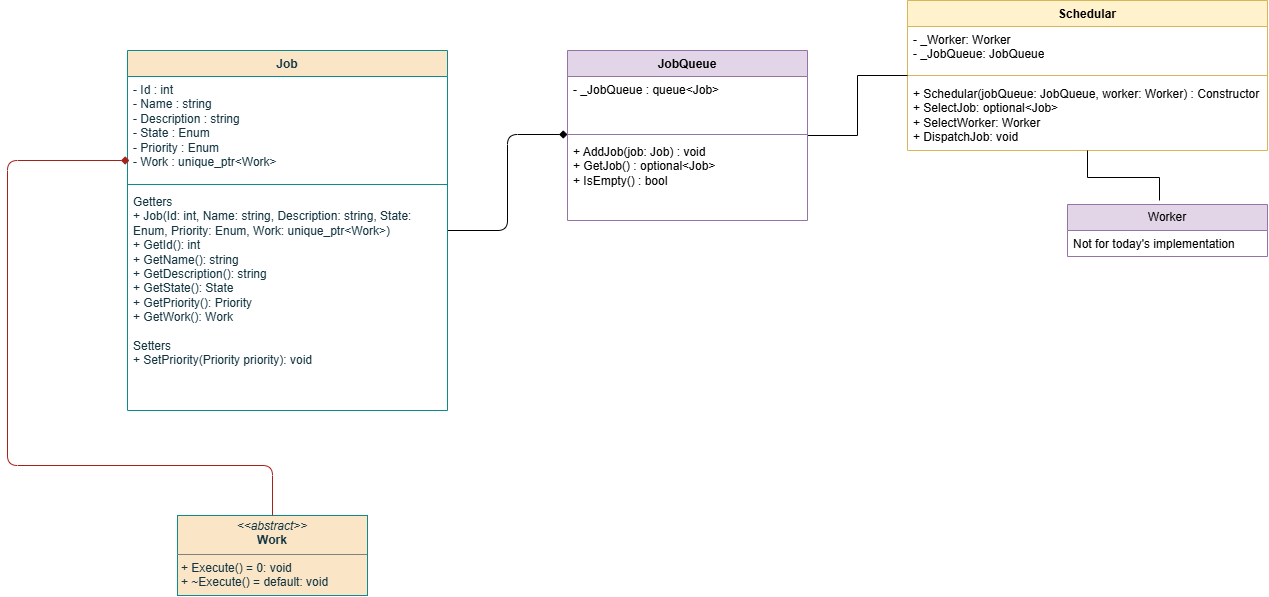

The diagram above was exported from draw.io. Its source (the exported page's mxGraphModel, read from the mxfile embedded in the PNG):
<mxGraphModel dx="1414" dy="841" grid="1" gridSize="10" guides="1" tooltips="1" connect="1" arrows="1" fold="1" page="1" pageScale="1" pageWidth="1169" pageHeight="827" math="0" shadow="0">
  <root>
    <mxCell id="0" />
    <mxCell id="1" parent="0" />
    <mxCell id="tODYaX-fIoWlLc0pUAEF-1" parent="1" style="swimlane;fontStyle=1;align=center;verticalAlign=top;childLayout=stackLayout;horizontal=1;startSize=26;horizontalStack=0;resizeParent=1;resizeParentMax=0;resizeLast=0;collapsible=1;marginBottom=0;whiteSpace=wrap;html=1;fillColor=#fff2cc;strokeColor=#d6b656;" value="Schedular" vertex="1">
      <mxGeometry height="150" width="360" x="970" y="210" as="geometry">
        <mxRectangle height="30" width="90" x="505" y="220" as="alternateBounds" />
      </mxGeometry>
    </mxCell>
    <mxCell id="tODYaX-fIoWlLc0pUAEF-2" parent="tODYaX-fIoWlLc0pUAEF-1" style="text;strokeColor=none;fillColor=none;align=left;verticalAlign=top;spacingLeft=4;spacingRight=4;overflow=hidden;rotatable=0;points=[[0,0.5],[1,0.5]];portConstraint=eastwest;whiteSpace=wrap;html=1;" value="- _Worker: Worker&lt;div&gt;- _JobQueue: JobQueue&lt;/div&gt;" vertex="1">
      <mxGeometry height="44" width="360" y="26" as="geometry" />
    </mxCell>
    <mxCell id="tODYaX-fIoWlLc0pUAEF-3" parent="tODYaX-fIoWlLc0pUAEF-1" style="line;strokeWidth=1;fillColor=none;align=left;verticalAlign=middle;spacingTop=-1;spacingLeft=3;spacingRight=3;rotatable=0;labelPosition=right;points=[];portConstraint=eastwest;strokeColor=inherit;" value="" vertex="1">
      <mxGeometry height="10" width="360" y="70" as="geometry" />
    </mxCell>
    <mxCell id="tODYaX-fIoWlLc0pUAEF-4" parent="tODYaX-fIoWlLc0pUAEF-1" style="text;strokeColor=none;fillColor=none;align=left;verticalAlign=top;spacingLeft=4;spacingRight=4;overflow=hidden;rotatable=0;points=[[0,0.5],[1,0.5]];portConstraint=eastwest;whiteSpace=wrap;html=1;" value="&lt;div&gt;+ Schedular(jobQueue: JobQueue, worker: Worker) : Constructor&amp;nbsp;&lt;/div&gt;+ SelectJob: optional&amp;lt;Job&amp;gt;&lt;div&gt;+ SelectWorker: Worker&lt;/div&gt;&lt;div&gt;+ DispatchJob: void&lt;/div&gt;" vertex="1">
      <mxGeometry height="70" width="360" y="80" as="geometry" />
    </mxCell>
    <mxCell id="tODYaX-fIoWlLc0pUAEF-5" edge="1" parent="1" source="tODYaX-fIoWlLc0pUAEF-6" style="edgeStyle=orthogonalEdgeStyle;rounded=1;orthogonalLoop=1;jettySize=auto;html=1;endArrow=diamond;endFill=1;curved=0;" target="tODYaX-fIoWlLc0pUAEF-14">
      <mxGeometry relative="1" as="geometry" />
    </mxCell>
    <mxCell id="tODYaX-fIoWlLc0pUAEF-6" parent="1" style="swimlane;fontStyle=1;align=center;verticalAlign=top;childLayout=stackLayout;horizontal=1;startSize=26;horizontalStack=0;resizeParent=1;resizeParentMax=0;resizeLast=0;collapsible=1;marginBottom=0;whiteSpace=wrap;html=1;labelBackgroundColor=none;fillColor=#FAE5C7;strokeColor=#0F8B8D;fontColor=#143642;" value="Job" vertex="1">
      <mxGeometry height="360" width="320" x="190" y="260" as="geometry" />
    </mxCell>
    <mxCell id="tODYaX-fIoWlLc0pUAEF-7" parent="tODYaX-fIoWlLc0pUAEF-6" style="text;strokeColor=none;fillColor=none;align=left;verticalAlign=top;spacingLeft=4;spacingRight=4;overflow=hidden;rotatable=0;points=[[0,0.5],[1,0.5]];portConstraint=eastwest;whiteSpace=wrap;html=1;labelBackgroundColor=none;fontColor=#143642;" value="- Id : int&lt;div&gt;- Name : string&lt;/div&gt;&lt;div&gt;- Description : string&lt;/div&gt;&lt;div&gt;- State : Enum&lt;/div&gt;&lt;div&gt;- Priority : Enum&lt;/div&gt;&lt;div&gt;- Work : unique_ptr&amp;lt;Work&amp;gt;&lt;/div&gt;" vertex="1">
      <mxGeometry height="104" width="320" y="26" as="geometry" />
    </mxCell>
    <mxCell id="tODYaX-fIoWlLc0pUAEF-8" parent="tODYaX-fIoWlLc0pUAEF-6" style="line;strokeWidth=1;fillColor=none;align=left;verticalAlign=middle;spacingTop=-1;spacingLeft=3;spacingRight=3;rotatable=0;labelPosition=right;points=[];portConstraint=eastwest;strokeColor=#0F8B8D;labelBackgroundColor=none;fontColor=#143642;" value="" vertex="1">
      <mxGeometry height="8" width="320" y="130" as="geometry" />
    </mxCell>
    <mxCell id="tODYaX-fIoWlLc0pUAEF-9" parent="tODYaX-fIoWlLc0pUAEF-6" style="text;strokeColor=none;fillColor=none;align=left;verticalAlign=top;spacingLeft=4;spacingRight=4;overflow=hidden;rotatable=0;points=[[0,0.5],[1,0.5]];portConstraint=eastwest;whiteSpace=wrap;html=1;labelBackgroundColor=none;fontColor=#143642;" value="&lt;div&gt;Getters&lt;/div&gt;+ Job(Id: int, Name: string, Description: string, State: Enum, Priority: Enum, Work: unique_ptr&amp;lt;Work&amp;gt;)&lt;div&gt;+ GetId(): int&lt;/div&gt;&lt;div&gt;+ GetName(): string&lt;/div&gt;&lt;div&gt;+ GetDescription(): string&lt;/div&gt;&lt;div&gt;+ GetState(): State&lt;/div&gt;&lt;div&gt;+ GetPriority(): Priority&lt;/div&gt;&lt;div&gt;+ GetWork(): Work&lt;/div&gt;&lt;div&gt;&lt;br&gt;&lt;/div&gt;&lt;div&gt;Setters&lt;/div&gt;&lt;div&gt;+ SetPriority(Priority priority): void&lt;/div&gt;&lt;div&gt;&lt;br&gt;&lt;/div&gt;" vertex="1">
      <mxGeometry height="222" width="320" y="138" as="geometry" />
    </mxCell>
    <mxCell id="tODYaX-fIoWlLc0pUAEF-10" parent="1" style="verticalAlign=top;align=left;overflow=fill;html=1;whiteSpace=wrap;labelBackgroundColor=none;fillColor=#FAE5C7;strokeColor=#0F8B8D;fontColor=#143642;" value="&lt;p style=&quot;margin:0px;margin-top:4px;text-align:center;&quot;&gt;&lt;i&gt;&amp;lt;&amp;lt;abstract&amp;gt;&amp;gt;&lt;/i&gt;&lt;br&gt;&lt;b&gt;Work&lt;/b&gt;&lt;/p&gt;&lt;hr size=&quot;1&quot; style=&quot;border-style:solid;&quot;&gt;&lt;p style=&quot;margin:0px;margin-left:4px;&quot;&gt;+ Execute() = 0: void&lt;/p&gt;&lt;p style=&quot;margin:0px;margin-left:4px;&quot;&gt;+ ~Execute() = default: void&lt;/p&gt;&lt;p style=&quot;margin:0px;margin-left:4px;&quot;&gt;&lt;br&gt;&lt;/p&gt;" vertex="1">
      <mxGeometry height="80" width="190" x="240" y="725" as="geometry" />
    </mxCell>
    <mxCell id="tODYaX-fIoWlLc0pUAEF-11" edge="1" parent="1" source="tODYaX-fIoWlLc0pUAEF-10" style="edgeStyle=orthogonalEdgeStyle;rounded=1;orthogonalLoop=1;jettySize=auto;html=1;strokeColor=#A8201A;fontColor=#143642;fillColor=#FAE5C7;endArrow=diamond;endFill=1;curved=0;">
      <mxGeometry relative="1" as="geometry">
        <Array as="points">
          <mxPoint x="335" y="675" />
          <mxPoint x="70" y="675" />
          <mxPoint x="70" y="370" />
          <mxPoint x="191.92000000000007" y="370" />
        </Array>
        <mxPoint x="191.92000000000007" y="370" as="targetPoint" />
      </mxGeometry>
    </mxCell>
    <mxCell id="tODYaX-fIoWlLc0pUAEF-18" edge="1" parent="1" source="tODYaX-fIoWlLc0pUAEF-12" style="edgeStyle=orthogonalEdgeStyle;rounded=0;orthogonalLoop=1;jettySize=auto;html=1;entryX=0;entryY=0.5;entryDx=0;entryDy=0;endArrow=none;endFill=0;" target="tODYaX-fIoWlLc0pUAEF-1">
      <mxGeometry relative="1" as="geometry" />
    </mxCell>
    <mxCell id="tODYaX-fIoWlLc0pUAEF-12" parent="1" style="swimlane;fontStyle=1;align=center;verticalAlign=top;childLayout=stackLayout;horizontal=1;startSize=26;horizontalStack=0;resizeParent=1;resizeParentMax=0;resizeLast=0;collapsible=1;marginBottom=0;whiteSpace=wrap;html=1;fillColor=#e1d5e7;strokeColor=#9673a6;" value="JobQueue" vertex="1">
      <mxGeometry height="170" width="240" x="630" y="260" as="geometry" />
    </mxCell>
    <mxCell id="tODYaX-fIoWlLc0pUAEF-13" parent="tODYaX-fIoWlLc0pUAEF-12" style="text;strokeColor=none;fillColor=none;align=left;verticalAlign=top;spacingLeft=4;spacingRight=4;overflow=hidden;rotatable=0;points=[[0,0.5],[1,0.5]];portConstraint=eastwest;whiteSpace=wrap;html=1;" value="- _JobQueue : queue&amp;lt;Job&amp;gt;" vertex="1">
      <mxGeometry height="54" width="240" y="26" as="geometry" />
    </mxCell>
    <mxCell id="tODYaX-fIoWlLc0pUAEF-14" parent="tODYaX-fIoWlLc0pUAEF-12" style="line;strokeWidth=1;fillColor=none;align=left;verticalAlign=middle;spacingTop=-1;spacingLeft=3;spacingRight=3;rotatable=0;labelPosition=right;points=[];portConstraint=eastwest;strokeColor=inherit;" value="" vertex="1">
      <mxGeometry height="8" width="240" y="80" as="geometry" />
    </mxCell>
    <mxCell id="tODYaX-fIoWlLc0pUAEF-15" parent="tODYaX-fIoWlLc0pUAEF-12" style="text;strokeColor=none;fillColor=none;align=left;verticalAlign=top;spacingLeft=4;spacingRight=4;overflow=hidden;rotatable=0;points=[[0,0.5],[1,0.5]];portConstraint=eastwest;whiteSpace=wrap;html=1;" value="+ AddJob(job: Job) : void&lt;div&gt;+ GetJob() : optional&amp;lt;Job&amp;gt;&lt;/div&gt;&lt;div&gt;+ IsEmpty() : bool&lt;/div&gt;" vertex="1">
      <mxGeometry height="82" width="240" y="88" as="geometry" />
    </mxCell>
    <mxCell id="tODYaX-fIoWlLc0pUAEF-19" parent="1" style="swimlane;fontStyle=0;childLayout=stackLayout;horizontal=1;startSize=26;fillColor=#e1d5e7;horizontalStack=0;resizeParent=1;resizeParentMax=0;resizeLast=0;collapsible=1;marginBottom=0;whiteSpace=wrap;html=1;strokeColor=#9673a6;" value="Worker" vertex="1">
      <mxGeometry height="52" width="200" x="1130" y="414" as="geometry" />
    </mxCell>
    <mxCell id="tODYaX-fIoWlLc0pUAEF-20" parent="tODYaX-fIoWlLc0pUAEF-19" style="text;strokeColor=none;fillColor=none;align=left;verticalAlign=top;spacingLeft=4;spacingRight=4;overflow=hidden;rotatable=0;points=[[0,0.5],[1,0.5]];portConstraint=eastwest;whiteSpace=wrap;html=1;" value="Not for today's implementation" vertex="1">
      <mxGeometry height="26" width="200" y="26" as="geometry" />
    </mxCell>
    <mxCell id="tODYaX-fIoWlLc0pUAEF-23" edge="1" parent="1" source="tODYaX-fIoWlLc0pUAEF-1" style="edgeStyle=orthogonalEdgeStyle;rounded=0;orthogonalLoop=1;jettySize=auto;html=1;entryX=0.46;entryY=-0.077;entryDx=0;entryDy=0;entryPerimeter=0;endArrow=none;endFill=0;" target="tODYaX-fIoWlLc0pUAEF-19">
      <mxGeometry relative="1" as="geometry" />
    </mxCell>
  </root>
</mxGraphModel>